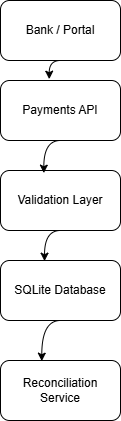

The diagram above was exported from draw.io. Its source (the exported page's mxGraphModel, read from the mxfile embedded in the PNG):
<mxGraphModel dx="786" dy="417" grid="1" gridSize="10" guides="1" tooltips="1" connect="1" arrows="1" fold="1" page="1" pageScale="1" pageWidth="850" pageHeight="1100" math="0" shadow="0">
  <root>
    <mxCell id="0" />
    <mxCell id="1" parent="0" />
    <mxCell id="-sonT3kmSTUZXlttfdLy-12" edge="1" parent="1" source="-sonT3kmSTUZXlttfdLy-7" style="edgeStyle=orthogonalEdgeStyle;curved=1;rounded=0;orthogonalLoop=1;jettySize=auto;html=1;exitX=0.5;exitY=1;exitDx=0;exitDy=0;entryX=0.406;entryY=-0.022;entryDx=0;entryDy=0;entryPerimeter=0;" target="-sonT3kmSTUZXlttfdLy-8">
      <mxGeometry relative="1" as="geometry">
        <mxPoint x="320" y="100" as="targetPoint" />
      </mxGeometry>
    </mxCell>
    <mxCell id="-sonT3kmSTUZXlttfdLy-7" parent="1" style="rounded=1;whiteSpace=wrap;html=1;" value="Bank / Portal" vertex="1">
      <mxGeometry height="60" width="120" x="270" y="30" as="geometry" />
    </mxCell>
    <mxCell id="-sonT3kmSTUZXlttfdLy-8" parent="1" style="rounded=1;whiteSpace=wrap;html=1;" value="Payments API" vertex="1">
      <mxGeometry height="60" width="120" x="270" y="110" as="geometry" />
    </mxCell>
    <mxCell id="-sonT3kmSTUZXlttfdLy-9" parent="1" style="rounded=1;whiteSpace=wrap;html=1;" value="Validation Layer" vertex="1">
      <mxGeometry height="60" width="120" x="270" y="200" as="geometry" />
    </mxCell>
    <mxCell id="-sonT3kmSTUZXlttfdLy-10" parent="1" style="rounded=1;whiteSpace=wrap;html=1;" value="SQLite Database" vertex="1">
      <mxGeometry height="60" width="120" x="270" y="290" as="geometry" />
    </mxCell>
    <mxCell id="-sonT3kmSTUZXlttfdLy-11" parent="1" style="rounded=1;whiteSpace=wrap;html=1;" value="Reconciliation Service" vertex="1">
      <mxGeometry height="60" width="120" x="270" y="390" as="geometry" />
    </mxCell>
    <mxCell id="-sonT3kmSTUZXlttfdLy-13" edge="1" parent="1" source="-sonT3kmSTUZXlttfdLy-8" style="edgeStyle=orthogonalEdgeStyle;curved=1;rounded=0;orthogonalLoop=1;jettySize=auto;html=1;exitX=0.5;exitY=1;exitDx=0;exitDy=0;entryX=0.361;entryY=0.044;entryDx=0;entryDy=0;entryPerimeter=0;" target="-sonT3kmSTUZXlttfdLy-9">
      <mxGeometry relative="1" as="geometry" />
    </mxCell>
    <mxCell id="-sonT3kmSTUZXlttfdLy-14" edge="1" parent="1" source="-sonT3kmSTUZXlttfdLy-9" style="edgeStyle=orthogonalEdgeStyle;curved=1;rounded=0;orthogonalLoop=1;jettySize=auto;html=1;exitX=0.5;exitY=1;exitDx=0;exitDy=0;entryX=0.367;entryY=0.011;entryDx=0;entryDy=0;entryPerimeter=0;" target="-sonT3kmSTUZXlttfdLy-10">
      <mxGeometry relative="1" as="geometry" />
    </mxCell>
    <mxCell id="-sonT3kmSTUZXlttfdLy-15" edge="1" parent="1" source="-sonT3kmSTUZXlttfdLy-10" style="edgeStyle=orthogonalEdgeStyle;curved=1;rounded=0;orthogonalLoop=1;jettySize=auto;html=1;exitX=0.5;exitY=1;exitDx=0;exitDy=0;entryX=0.344;entryY=0.011;entryDx=0;entryDy=0;entryPerimeter=0;" target="-sonT3kmSTUZXlttfdLy-11">
      <mxGeometry relative="1" as="geometry">
        <Array as="points">
          <mxPoint x="311" y="350" />
        </Array>
      </mxGeometry>
    </mxCell>
  </root>
</mxGraphModel>